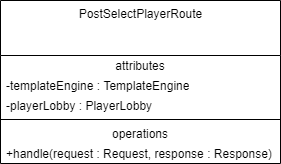

The diagram above was exported from draw.io. Its source (the exported page's mxGraphModel, read from the mxfile embedded in the PNG):
<mxGraphModel dx="677" dy="374" grid="1" gridSize="10" guides="1" tooltips="1" connect="1" arrows="1" fold="1" page="1" pageScale="1" pageWidth="1100" pageHeight="1700" math="0" shadow="0">
  <root>
    <mxCell id="0" />
    <mxCell id="1" parent="0" />
    <mxCell id="nJyRlU3BFlBFucmKYeyp-1" value="PostSelectPlayerRoute" style="swimlane;fontStyle=0;align=center;verticalAlign=top;childLayout=stackLayout;horizontal=1;startSize=55;horizontalStack=0;resizeParent=1;resizeParentMax=0;resizeLast=0;collapsible=0;marginBottom=0;html=1;" vertex="1" parent="1">
      <mxGeometry width="280" height="163" as="geometry" />
    </mxCell>
    <mxCell id="nJyRlU3BFlBFucmKYeyp-2" value="attributes" style="text;html=1;strokeColor=none;fillColor=none;align=center;verticalAlign=middle;spacingLeft=4;spacingRight=4;overflow=hidden;rotatable=0;points=[[0,0.5],[1,0.5]];portConstraint=eastwest;" vertex="1" parent="nJyRlU3BFlBFucmKYeyp-1">
      <mxGeometry y="55" width="280" height="20" as="geometry" />
    </mxCell>
    <mxCell id="nJyRlU3BFlBFucmKYeyp-3" value="-templateEngine : TemplateEngine" style="text;html=1;strokeColor=none;fillColor=none;align=left;verticalAlign=middle;spacingLeft=4;spacingRight=4;overflow=hidden;rotatable=0;points=[[0,0.5],[1,0.5]];portConstraint=eastwest;" vertex="1" parent="nJyRlU3BFlBFucmKYeyp-1">
      <mxGeometry y="75" width="280" height="20" as="geometry" />
    </mxCell>
    <mxCell id="nJyRlU3BFlBFucmKYeyp-5" value="-playerLobby : PlayerLobby" style="text;html=1;strokeColor=none;fillColor=none;align=left;verticalAlign=middle;spacingLeft=4;spacingRight=4;overflow=hidden;rotatable=0;points=[[0,0.5],[1,0.5]];portConstraint=eastwest;" vertex="1" parent="nJyRlU3BFlBFucmKYeyp-1">
      <mxGeometry y="95" width="280" height="20" as="geometry" />
    </mxCell>
    <mxCell id="nJyRlU3BFlBFucmKYeyp-6" value="" style="line;strokeWidth=1;fillColor=none;align=left;verticalAlign=middle;spacingTop=-1;spacingLeft=3;spacingRight=3;rotatable=0;labelPosition=right;points=[];portConstraint=eastwest;" vertex="1" parent="nJyRlU3BFlBFucmKYeyp-1">
      <mxGeometry y="115" width="280" height="8" as="geometry" />
    </mxCell>
    <mxCell id="nJyRlU3BFlBFucmKYeyp-7" value="operations" style="text;html=1;strokeColor=none;fillColor=none;align=center;verticalAlign=middle;spacingLeft=4;spacingRight=4;overflow=hidden;rotatable=0;points=[[0,0.5],[1,0.5]];portConstraint=eastwest;" vertex="1" parent="nJyRlU3BFlBFucmKYeyp-1">
      <mxGeometry y="123" width="280" height="20" as="geometry" />
    </mxCell>
    <mxCell id="nJyRlU3BFlBFucmKYeyp-8" value="+handle(request : Request, response : Response)" style="text;html=1;strokeColor=none;fillColor=none;align=left;verticalAlign=middle;spacingLeft=4;spacingRight=4;overflow=hidden;rotatable=0;points=[[0,0.5],[1,0.5]];portConstraint=eastwest;" vertex="1" parent="nJyRlU3BFlBFucmKYeyp-1">
      <mxGeometry y="143" width="280" height="20" as="geometry" />
    </mxCell>
  </root>
</mxGraphModel>